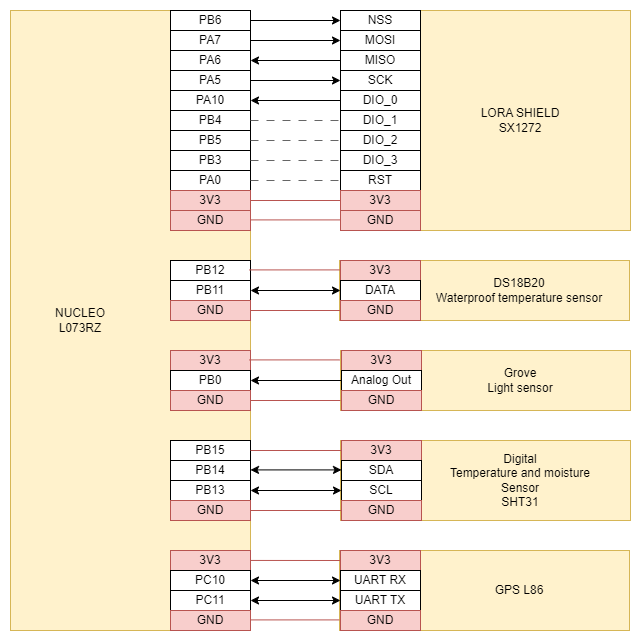

The diagram above was exported from draw.io. Its source (the exported page's mxGraphModel, read from the mxfile embedded in the PNG):
<mxGraphModel dx="1235" dy="614" grid="1" gridSize="10" guides="1" tooltips="1" connect="1" arrows="1" fold="1" page="1" pageScale="1" pageWidth="827" pageHeight="1169" math="0" shadow="0">
  <root>
    <mxCell id="0" />
    <mxCell id="1" parent="0" />
    <mxCell id="GbTDdqkxgtsUvaQkRwo0-1" value="NUCLEO&lt;div&gt;L073RZ&lt;/div&gt;" style="rounded=0;whiteSpace=wrap;html=1;align=center;labelPosition=center;verticalLabelPosition=middle;verticalAlign=middle;spacingLeft=-100;fillColor=#fff2cc;strokeColor=#d6b656;" vertex="1" parent="1">
      <mxGeometry x="30" y="20" width="240" height="620" as="geometry" />
    </mxCell>
    <mxCell id="GbTDdqkxgtsUvaQkRwo0-2" value="LORA SHIELD&lt;div&gt;SX1272&lt;/div&gt;" style="rounded=0;whiteSpace=wrap;html=1;fillColor=#fff2cc;strokeColor=#d6b656;spacingLeft=70;" vertex="1" parent="1">
      <mxGeometry x="360" y="20" width="290" height="220" as="geometry" />
    </mxCell>
    <mxCell id="GbTDdqkxgtsUvaQkRwo0-5" value="NSS" style="rounded=0;whiteSpace=wrap;html=1;" vertex="1" parent="1">
      <mxGeometry x="360" y="20" width="80" height="20" as="geometry" />
    </mxCell>
    <mxCell id="GbTDdqkxgtsUvaQkRwo0-6" value="MOSI" style="rounded=0;whiteSpace=wrap;html=1;" vertex="1" parent="1">
      <mxGeometry x="360" y="40" width="80" height="20" as="geometry" />
    </mxCell>
    <mxCell id="GbTDdqkxgtsUvaQkRwo0-7" value="MISO" style="rounded=0;whiteSpace=wrap;html=1;" vertex="1" parent="1">
      <mxGeometry x="360" y="60" width="80" height="20" as="geometry" />
    </mxCell>
    <mxCell id="GbTDdqkxgtsUvaQkRwo0-8" value="SCK" style="rounded=0;whiteSpace=wrap;html=1;" vertex="1" parent="1">
      <mxGeometry x="360" y="80" width="80" height="20" as="geometry" />
    </mxCell>
    <mxCell id="GbTDdqkxgtsUvaQkRwo0-9" value="DIO_0" style="rounded=0;whiteSpace=wrap;html=1;" vertex="1" parent="1">
      <mxGeometry x="360" y="100" width="80" height="20" as="geometry" />
    </mxCell>
    <mxCell id="GbTDdqkxgtsUvaQkRwo0-10" value="DIO_1" style="rounded=0;whiteSpace=wrap;html=1;" vertex="1" parent="1">
      <mxGeometry x="360" y="120" width="80" height="20" as="geometry" />
    </mxCell>
    <mxCell id="GbTDdqkxgtsUvaQkRwo0-11" value="DIO_2" style="rounded=0;whiteSpace=wrap;html=1;" vertex="1" parent="1">
      <mxGeometry x="360" y="140" width="80" height="20" as="geometry" />
    </mxCell>
    <mxCell id="GbTDdqkxgtsUvaQkRwo0-12" value="DIO_3" style="rounded=0;whiteSpace=wrap;html=1;" vertex="1" parent="1">
      <mxGeometry x="360" y="160" width="80" height="20" as="geometry" />
    </mxCell>
    <mxCell id="GbTDdqkxgtsUvaQkRwo0-13" value="RST" style="rounded=0;whiteSpace=wrap;html=1;" vertex="1" parent="1">
      <mxGeometry x="360" y="180" width="80" height="20" as="geometry" />
    </mxCell>
    <mxCell id="GbTDdqkxgtsUvaQkRwo0-14" value="3V3" style="rounded=0;whiteSpace=wrap;html=1;fillColor=#f8cecc;strokeColor=#b85450;" vertex="1" parent="1">
      <mxGeometry x="360" y="200" width="80" height="20" as="geometry" />
    </mxCell>
    <mxCell id="GbTDdqkxgtsUvaQkRwo0-15" value="GND" style="rounded=0;whiteSpace=wrap;html=1;fillColor=#f8cecc;strokeColor=#b85450;" vertex="1" parent="1">
      <mxGeometry x="360" y="220" width="80" height="20" as="geometry" />
    </mxCell>
    <mxCell id="GbTDdqkxgtsUvaQkRwo0-18" value="PB6" style="rounded=0;whiteSpace=wrap;html=1;" vertex="1" parent="1">
      <mxGeometry x="190" y="20" width="80" height="20" as="geometry" />
    </mxCell>
    <mxCell id="GbTDdqkxgtsUvaQkRwo0-19" value="PA7" style="rounded=0;whiteSpace=wrap;html=1;" vertex="1" parent="1">
      <mxGeometry x="190" y="40" width="80" height="20" as="geometry" />
    </mxCell>
    <mxCell id="GbTDdqkxgtsUvaQkRwo0-20" value="PA6" style="rounded=0;whiteSpace=wrap;html=1;" vertex="1" parent="1">
      <mxGeometry x="190" y="60" width="80" height="20" as="geometry" />
    </mxCell>
    <mxCell id="GbTDdqkxgtsUvaQkRwo0-21" value="PA5" style="rounded=0;whiteSpace=wrap;html=1;" vertex="1" parent="1">
      <mxGeometry x="190" y="80" width="80" height="20" as="geometry" />
    </mxCell>
    <mxCell id="GbTDdqkxgtsUvaQkRwo0-22" value="PA10" style="rounded=0;whiteSpace=wrap;html=1;" vertex="1" parent="1">
      <mxGeometry x="190" y="100" width="80" height="20" as="geometry" />
    </mxCell>
    <mxCell id="GbTDdqkxgtsUvaQkRwo0-23" value="PB4" style="rounded=0;whiteSpace=wrap;html=1;" vertex="1" parent="1">
      <mxGeometry x="190" y="120" width="80" height="20" as="geometry" />
    </mxCell>
    <mxCell id="GbTDdqkxgtsUvaQkRwo0-24" value="PB5" style="rounded=0;whiteSpace=wrap;html=1;" vertex="1" parent="1">
      <mxGeometry x="190" y="140" width="80" height="20" as="geometry" />
    </mxCell>
    <mxCell id="GbTDdqkxgtsUvaQkRwo0-25" value="PB3" style="rounded=0;whiteSpace=wrap;html=1;" vertex="1" parent="1">
      <mxGeometry x="190" y="160" width="80" height="20" as="geometry" />
    </mxCell>
    <mxCell id="GbTDdqkxgtsUvaQkRwo0-26" value="PA0" style="rounded=0;whiteSpace=wrap;html=1;" vertex="1" parent="1">
      <mxGeometry x="190" y="180" width="80" height="20" as="geometry" />
    </mxCell>
    <mxCell id="GbTDdqkxgtsUvaQkRwo0-27" value="3V3" style="rounded=0;whiteSpace=wrap;html=1;fillColor=#f8cecc;strokeColor=#b85450;" vertex="1" parent="1">
      <mxGeometry x="190" y="200" width="80" height="20" as="geometry" />
    </mxCell>
    <mxCell id="GbTDdqkxgtsUvaQkRwo0-28" value="GND" style="rounded=0;whiteSpace=wrap;html=1;fillColor=#f8cecc;strokeColor=#b85450;" vertex="1" parent="1">
      <mxGeometry x="190" y="220" width="80" height="20" as="geometry" />
    </mxCell>
    <mxCell id="GbTDdqkxgtsUvaQkRwo0-31" value="" style="endArrow=classic;html=1;rounded=0;entryX=0;entryY=0.5;entryDx=0;entryDy=0;exitX=1;exitY=0.5;exitDx=0;exitDy=0;" edge="1" parent="1" source="GbTDdqkxgtsUvaQkRwo0-21" target="GbTDdqkxgtsUvaQkRwo0-8">
      <mxGeometry width="50" height="50" relative="1" as="geometry">
        <mxPoint x="390" y="230" as="sourcePoint" />
        <mxPoint x="440" y="180" as="targetPoint" />
      </mxGeometry>
    </mxCell>
    <mxCell id="GbTDdqkxgtsUvaQkRwo0-32" value="" style="endArrow=classic;html=1;rounded=0;exitX=0;exitY=0.5;exitDx=0;exitDy=0;entryX=1;entryY=0.5;entryDx=0;entryDy=0;" edge="1" parent="1" source="GbTDdqkxgtsUvaQkRwo0-7" target="GbTDdqkxgtsUvaQkRwo0-20">
      <mxGeometry width="50" height="50" relative="1" as="geometry">
        <mxPoint x="440" y="240" as="sourcePoint" />
        <mxPoint x="490" y="190" as="targetPoint" />
      </mxGeometry>
    </mxCell>
    <mxCell id="GbTDdqkxgtsUvaQkRwo0-33" value="" style="endArrow=classic;html=1;rounded=0;exitX=1;exitY=0.5;exitDx=0;exitDy=0;entryX=0;entryY=0.5;entryDx=0;entryDy=0;" edge="1" parent="1" source="GbTDdqkxgtsUvaQkRwo0-19" target="GbTDdqkxgtsUvaQkRwo0-6">
      <mxGeometry width="50" height="50" relative="1" as="geometry">
        <mxPoint x="440" y="240" as="sourcePoint" />
        <mxPoint x="490" y="190" as="targetPoint" />
      </mxGeometry>
    </mxCell>
    <mxCell id="GbTDdqkxgtsUvaQkRwo0-34" value="" style="endArrow=classic;html=1;rounded=0;exitX=1;exitY=0.5;exitDx=0;exitDy=0;entryX=0;entryY=0.5;entryDx=0;entryDy=0;" edge="1" parent="1" source="GbTDdqkxgtsUvaQkRwo0-18" target="GbTDdqkxgtsUvaQkRwo0-5">
      <mxGeometry width="50" height="50" relative="1" as="geometry">
        <mxPoint x="440" y="240" as="sourcePoint" />
        <mxPoint x="490" y="190" as="targetPoint" />
      </mxGeometry>
    </mxCell>
    <mxCell id="GbTDdqkxgtsUvaQkRwo0-35" value="" style="endArrow=classic;html=1;rounded=0;entryX=1;entryY=0.5;entryDx=0;entryDy=0;exitX=0;exitY=0.5;exitDx=0;exitDy=0;" edge="1" parent="1" source="GbTDdqkxgtsUvaQkRwo0-9" target="GbTDdqkxgtsUvaQkRwo0-22">
      <mxGeometry width="50" height="50" relative="1" as="geometry">
        <mxPoint x="440" y="240" as="sourcePoint" />
        <mxPoint x="490" y="190" as="targetPoint" />
      </mxGeometry>
    </mxCell>
    <mxCell id="GbTDdqkxgtsUvaQkRwo0-36" value="" style="endArrow=none;html=1;rounded=0;exitX=1;exitY=0.5;exitDx=0;exitDy=0;entryX=0;entryY=0.5;entryDx=0;entryDy=0;fillColor=#f5f5f5;strokeColor=#666666;dashed=1;dashPattern=8 8;" edge="1" parent="1" source="GbTDdqkxgtsUvaQkRwo0-23" target="GbTDdqkxgtsUvaQkRwo0-10">
      <mxGeometry width="50" height="50" relative="1" as="geometry">
        <mxPoint x="440" y="240" as="sourcePoint" />
        <mxPoint x="490" y="190" as="targetPoint" />
      </mxGeometry>
    </mxCell>
    <mxCell id="GbTDdqkxgtsUvaQkRwo0-37" value="" style="endArrow=none;html=1;rounded=0;exitX=1;exitY=0.5;exitDx=0;exitDy=0;entryX=0;entryY=0.5;entryDx=0;entryDy=0;dashed=1;dashPattern=8 8;fillColor=#f5f5f5;strokeColor=#666666;" edge="1" parent="1" source="GbTDdqkxgtsUvaQkRwo0-24" target="GbTDdqkxgtsUvaQkRwo0-11">
      <mxGeometry width="50" height="50" relative="1" as="geometry">
        <mxPoint x="440" y="240" as="sourcePoint" />
        <mxPoint x="490" y="190" as="targetPoint" />
      </mxGeometry>
    </mxCell>
    <mxCell id="GbTDdqkxgtsUvaQkRwo0-38" value="" style="endArrow=none;html=1;rounded=0;exitX=1;exitY=0.5;exitDx=0;exitDy=0;entryX=0;entryY=0.5;entryDx=0;entryDy=0;fillColor=#f5f5f5;strokeColor=#666666;dashed=1;dashPattern=8 8;" edge="1" parent="1" source="GbTDdqkxgtsUvaQkRwo0-25" target="GbTDdqkxgtsUvaQkRwo0-12">
      <mxGeometry width="50" height="50" relative="1" as="geometry">
        <mxPoint x="440" y="240" as="sourcePoint" />
        <mxPoint x="490" y="190" as="targetPoint" />
      </mxGeometry>
    </mxCell>
    <mxCell id="GbTDdqkxgtsUvaQkRwo0-39" value="" style="endArrow=none;html=1;rounded=0;entryX=0;entryY=0.5;entryDx=0;entryDy=0;exitX=1;exitY=0.5;exitDx=0;exitDy=0;dashed=1;dashPattern=8 8;fillColor=#f5f5f5;strokeColor=#666666;" edge="1" parent="1" source="GbTDdqkxgtsUvaQkRwo0-26" target="GbTDdqkxgtsUvaQkRwo0-13">
      <mxGeometry width="50" height="50" relative="1" as="geometry">
        <mxPoint x="440" y="240" as="sourcePoint" />
        <mxPoint x="490" y="190" as="targetPoint" />
      </mxGeometry>
    </mxCell>
    <mxCell id="GbTDdqkxgtsUvaQkRwo0-40" value="" style="endArrow=none;html=1;rounded=0;exitX=1;exitY=0.5;exitDx=0;exitDy=0;entryX=0;entryY=0.5;entryDx=0;entryDy=0;fillColor=#f8cecc;strokeColor=#b85450;" edge="1" parent="1" source="GbTDdqkxgtsUvaQkRwo0-27" target="GbTDdqkxgtsUvaQkRwo0-14">
      <mxGeometry width="50" height="50" relative="1" as="geometry">
        <mxPoint x="540" y="210" as="sourcePoint" />
        <mxPoint x="590" y="160" as="targetPoint" />
      </mxGeometry>
    </mxCell>
    <mxCell id="GbTDdqkxgtsUvaQkRwo0-41" value="" style="endArrow=none;html=1;rounded=0;exitX=1;exitY=0.5;exitDx=0;exitDy=0;entryX=0;entryY=0.5;entryDx=0;entryDy=0;fillColor=#f8cecc;strokeColor=#b85450;" edge="1" parent="1">
      <mxGeometry width="50" height="50" relative="1" as="geometry">
        <mxPoint x="270" y="229.41" as="sourcePoint" />
        <mxPoint x="360" y="229.41" as="targetPoint" />
      </mxGeometry>
    </mxCell>
    <mxCell id="GbTDdqkxgtsUvaQkRwo0-42" value="DS18B20&lt;div&gt;Waterproof temperature sensor&lt;/div&gt;" style="rounded=0;whiteSpace=wrap;html=1;spacingLeft=70;fillColor=#fff2cc;strokeColor=#d6b656;" vertex="1" parent="1">
      <mxGeometry x="359" y="270" width="290" height="60" as="geometry" />
    </mxCell>
    <mxCell id="GbTDdqkxgtsUvaQkRwo0-43" value="3V3" style="rounded=0;whiteSpace=wrap;html=1;fillColor=#f8cecc;strokeColor=#b85450;" vertex="1" parent="1">
      <mxGeometry x="360" y="270" width="80" height="20" as="geometry" />
    </mxCell>
    <mxCell id="GbTDdqkxgtsUvaQkRwo0-44" value="DATA" style="rounded=0;whiteSpace=wrap;html=1;" vertex="1" parent="1">
      <mxGeometry x="360" y="290" width="80" height="20" as="geometry" />
    </mxCell>
    <mxCell id="GbTDdqkxgtsUvaQkRwo0-45" value="GND" style="rounded=0;whiteSpace=wrap;html=1;fillColor=#f8cecc;strokeColor=#b85450;" vertex="1" parent="1">
      <mxGeometry x="360" y="310" width="80" height="20" as="geometry" />
    </mxCell>
    <mxCell id="GbTDdqkxgtsUvaQkRwo0-46" value="PB12" style="rounded=0;whiteSpace=wrap;html=1;" vertex="1" parent="1">
      <mxGeometry x="190" y="270" width="80" height="20" as="geometry" />
    </mxCell>
    <mxCell id="GbTDdqkxgtsUvaQkRwo0-47" value="PB11" style="rounded=0;whiteSpace=wrap;html=1;" vertex="1" parent="1">
      <mxGeometry x="190" y="290" width="80" height="20" as="geometry" />
    </mxCell>
    <mxCell id="GbTDdqkxgtsUvaQkRwo0-48" value="GND" style="rounded=0;whiteSpace=wrap;html=1;fillColor=#f8cecc;strokeColor=#b85450;" vertex="1" parent="1">
      <mxGeometry x="190" y="310" width="80" height="20" as="geometry" />
    </mxCell>
    <mxCell id="GbTDdqkxgtsUvaQkRwo0-50" value="" style="endArrow=none;html=1;rounded=0;exitX=1;exitY=0.5;exitDx=0;exitDy=0;entryX=0;entryY=0.5;entryDx=0;entryDy=0;fillColor=#f8cecc;strokeColor=#b85450;" edge="1" parent="1" source="GbTDdqkxgtsUvaQkRwo0-48" target="GbTDdqkxgtsUvaQkRwo0-45">
      <mxGeometry width="50" height="50" relative="1" as="geometry">
        <mxPoint x="550" y="310" as="sourcePoint" />
        <mxPoint x="600" y="260" as="targetPoint" />
      </mxGeometry>
    </mxCell>
    <mxCell id="GbTDdqkxgtsUvaQkRwo0-51" value="" style="endArrow=none;html=1;rounded=0;exitX=1;exitY=0.5;exitDx=0;exitDy=0;entryX=0;entryY=0.5;entryDx=0;entryDy=0;fillColor=#f8cecc;strokeColor=#b85450;" edge="1" parent="1">
      <mxGeometry width="50" height="50" relative="1" as="geometry">
        <mxPoint x="269" y="279.40999999999997" as="sourcePoint" />
        <mxPoint x="359" y="279.40999999999997" as="targetPoint" />
      </mxGeometry>
    </mxCell>
    <mxCell id="GbTDdqkxgtsUvaQkRwo0-52" value="" style="endArrow=classic;startArrow=classic;html=1;rounded=0;exitX=1;exitY=0.5;exitDx=0;exitDy=0;entryX=0;entryY=0.5;entryDx=0;entryDy=0;" edge="1" parent="1" source="GbTDdqkxgtsUvaQkRwo0-47" target="GbTDdqkxgtsUvaQkRwo0-44">
      <mxGeometry width="50" height="50" relative="1" as="geometry">
        <mxPoint x="550" y="310" as="sourcePoint" />
        <mxPoint x="600" y="260" as="targetPoint" />
      </mxGeometry>
    </mxCell>
    <mxCell id="GbTDdqkxgtsUvaQkRwo0-53" value="Grove&lt;br&gt;Light sensor" style="rounded=0;whiteSpace=wrap;html=1;spacingLeft=70;fillColor=#fff2cc;strokeColor=#d6b656;" vertex="1" parent="1">
      <mxGeometry x="360" y="360" width="290" height="60" as="geometry" />
    </mxCell>
    <mxCell id="GbTDdqkxgtsUvaQkRwo0-54" value="3V3" style="rounded=0;whiteSpace=wrap;html=1;fillColor=#f8cecc;strokeColor=#b85450;" vertex="1" parent="1">
      <mxGeometry x="361" y="360" width="80" height="20" as="geometry" />
    </mxCell>
    <mxCell id="GbTDdqkxgtsUvaQkRwo0-61" value="" style="edgeStyle=orthogonalEdgeStyle;rounded=0;orthogonalLoop=1;jettySize=auto;html=1;entryX=1;entryY=0.5;entryDx=0;entryDy=0;" edge="1" parent="1" source="GbTDdqkxgtsUvaQkRwo0-55" target="GbTDdqkxgtsUvaQkRwo0-58">
      <mxGeometry relative="1" as="geometry" />
    </mxCell>
    <mxCell id="GbTDdqkxgtsUvaQkRwo0-55" value="Analog Out" style="rounded=0;whiteSpace=wrap;html=1;" vertex="1" parent="1">
      <mxGeometry x="361" y="380" width="80" height="20" as="geometry" />
    </mxCell>
    <mxCell id="GbTDdqkxgtsUvaQkRwo0-56" value="GND" style="rounded=0;whiteSpace=wrap;html=1;fillColor=#f8cecc;strokeColor=#b85450;" vertex="1" parent="1">
      <mxGeometry x="361" y="400" width="80" height="20" as="geometry" />
    </mxCell>
    <mxCell id="GbTDdqkxgtsUvaQkRwo0-57" value="3V3" style="rounded=0;whiteSpace=wrap;html=1;fillColor=#f8cecc;strokeColor=#b85450;" vertex="1" parent="1">
      <mxGeometry x="190" y="360" width="80" height="20" as="geometry" />
    </mxCell>
    <mxCell id="GbTDdqkxgtsUvaQkRwo0-58" value="PB0" style="rounded=0;whiteSpace=wrap;html=1;" vertex="1" parent="1">
      <mxGeometry x="190" y="380" width="80" height="20" as="geometry" />
    </mxCell>
    <mxCell id="GbTDdqkxgtsUvaQkRwo0-59" value="GND" style="rounded=0;whiteSpace=wrap;html=1;fillColor=#f8cecc;strokeColor=#b85450;" vertex="1" parent="1">
      <mxGeometry x="190" y="400" width="80" height="20" as="geometry" />
    </mxCell>
    <mxCell id="GbTDdqkxgtsUvaQkRwo0-62" value="" style="endArrow=none;html=1;rounded=0;exitX=1;exitY=0.5;exitDx=0;exitDy=0;fillColor=#f8cecc;strokeColor=#b85450;" edge="1" parent="1" source="GbTDdqkxgtsUvaQkRwo0-59">
      <mxGeometry width="50" height="50" relative="1" as="geometry">
        <mxPoint x="530" y="450" as="sourcePoint" />
        <mxPoint x="360" y="410" as="targetPoint" />
      </mxGeometry>
    </mxCell>
    <mxCell id="GbTDdqkxgtsUvaQkRwo0-63" value="" style="endArrow=none;html=1;rounded=0;exitX=1;exitY=0.5;exitDx=0;exitDy=0;fillColor=#f8cecc;strokeColor=#b85450;" edge="1" parent="1">
      <mxGeometry width="50" height="50" relative="1" as="geometry">
        <mxPoint x="269" y="369.40999999999997" as="sourcePoint" />
        <mxPoint x="359" y="369.40999999999997" as="targetPoint" />
      </mxGeometry>
    </mxCell>
    <mxCell id="GbTDdqkxgtsUvaQkRwo0-65" value="Digital&lt;div&gt;Temperature and moisture&lt;/div&gt;&lt;div&gt;Sensor&lt;br&gt;SHT31&lt;/div&gt;" style="rounded=0;whiteSpace=wrap;html=1;spacingLeft=70;fillColor=#fff2cc;strokeColor=#d6b656;" vertex="1" parent="1">
      <mxGeometry x="360" y="450" width="290" height="80" as="geometry" />
    </mxCell>
    <mxCell id="GbTDdqkxgtsUvaQkRwo0-66" value="3V3" style="rounded=0;whiteSpace=wrap;html=1;fillColor=#f8cecc;strokeColor=#b85450;" vertex="1" parent="1">
      <mxGeometry x="361" y="450" width="80" height="20" as="geometry" />
    </mxCell>
    <mxCell id="GbTDdqkxgtsUvaQkRwo0-67" value="SDA" style="rounded=0;whiteSpace=wrap;html=1;" vertex="1" parent="1">
      <mxGeometry x="361" y="470" width="80" height="20" as="geometry" />
    </mxCell>
    <mxCell id="GbTDdqkxgtsUvaQkRwo0-68" value="SCL" style="rounded=0;whiteSpace=wrap;html=1;" vertex="1" parent="1">
      <mxGeometry x="361" y="490" width="80" height="20" as="geometry" />
    </mxCell>
    <mxCell id="GbTDdqkxgtsUvaQkRwo0-69" value="GND" style="rounded=0;whiteSpace=wrap;html=1;fillColor=#f8cecc;strokeColor=#b85450;" vertex="1" parent="1">
      <mxGeometry x="361" y="510" width="80" height="20" as="geometry" />
    </mxCell>
    <mxCell id="GbTDdqkxgtsUvaQkRwo0-70" value="PB15" style="rounded=0;whiteSpace=wrap;html=1;" vertex="1" parent="1">
      <mxGeometry x="190" y="450" width="80" height="20" as="geometry" />
    </mxCell>
    <mxCell id="GbTDdqkxgtsUvaQkRwo0-71" value="PB14" style="rounded=0;whiteSpace=wrap;html=1;" vertex="1" parent="1">
      <mxGeometry x="190" y="470" width="80" height="20" as="geometry" />
    </mxCell>
    <mxCell id="GbTDdqkxgtsUvaQkRwo0-72" value="PB13" style="rounded=0;whiteSpace=wrap;html=1;" vertex="1" parent="1">
      <mxGeometry x="190" y="490" width="80" height="20" as="geometry" />
    </mxCell>
    <mxCell id="GbTDdqkxgtsUvaQkRwo0-73" value="GND" style="rounded=0;whiteSpace=wrap;html=1;fillColor=#f8cecc;strokeColor=#b85450;" vertex="1" parent="1">
      <mxGeometry x="190" y="510" width="80" height="20" as="geometry" />
    </mxCell>
    <mxCell id="GbTDdqkxgtsUvaQkRwo0-74" value="" style="endArrow=none;html=1;rounded=0;exitX=1;exitY=0.5;exitDx=0;exitDy=0;entryX=0;entryY=0.5;entryDx=0;entryDy=0;fillColor=#f8cecc;strokeColor=#b85450;" edge="1" parent="1" source="GbTDdqkxgtsUvaQkRwo0-70" target="GbTDdqkxgtsUvaQkRwo0-66">
      <mxGeometry width="50" height="50" relative="1" as="geometry">
        <mxPoint x="530" y="400" as="sourcePoint" />
        <mxPoint x="580" y="350" as="targetPoint" />
      </mxGeometry>
    </mxCell>
    <mxCell id="GbTDdqkxgtsUvaQkRwo0-75" value="" style="endArrow=none;html=1;rounded=0;exitX=1;exitY=0.5;exitDx=0;exitDy=0;entryX=0;entryY=0.5;entryDx=0;entryDy=0;fillColor=#f8cecc;strokeColor=#b85450;" edge="1" parent="1" source="GbTDdqkxgtsUvaQkRwo0-73" target="GbTDdqkxgtsUvaQkRwo0-69">
      <mxGeometry width="50" height="50" relative="1" as="geometry">
        <mxPoint x="530" y="400" as="sourcePoint" />
        <mxPoint x="580" y="350" as="targetPoint" />
      </mxGeometry>
    </mxCell>
    <mxCell id="GbTDdqkxgtsUvaQkRwo0-76" value="" style="endArrow=classic;startArrow=classic;html=1;rounded=0;exitX=1;exitY=0.5;exitDx=0;exitDy=0;entryX=0;entryY=0.5;entryDx=0;entryDy=0;" edge="1" parent="1" source="GbTDdqkxgtsUvaQkRwo0-72" target="GbTDdqkxgtsUvaQkRwo0-68">
      <mxGeometry width="50" height="50" relative="1" as="geometry">
        <mxPoint x="530" y="400" as="sourcePoint" />
        <mxPoint x="580" y="350" as="targetPoint" />
      </mxGeometry>
    </mxCell>
    <mxCell id="GbTDdqkxgtsUvaQkRwo0-77" value="" style="endArrow=classic;startArrow=classic;html=1;rounded=0;exitX=1;exitY=0.5;exitDx=0;exitDy=0;entryX=0;entryY=0.5;entryDx=0;entryDy=0;" edge="1" parent="1">
      <mxGeometry width="50" height="50" relative="1" as="geometry">
        <mxPoint x="270" y="479.41" as="sourcePoint" />
        <mxPoint x="361" y="479.41" as="targetPoint" />
      </mxGeometry>
    </mxCell>
    <mxCell id="GbTDdqkxgtsUvaQkRwo0-79" value="GPS L86" style="rounded=0;whiteSpace=wrap;html=1;spacingLeft=70;fillColor=#fff2cc;strokeColor=#d6b656;" vertex="1" parent="1">
      <mxGeometry x="359" y="560" width="290" height="80" as="geometry" />
    </mxCell>
    <mxCell id="GbTDdqkxgtsUvaQkRwo0-80" value="3V3" style="rounded=0;whiteSpace=wrap;html=1;fillColor=#f8cecc;strokeColor=#b85450;" vertex="1" parent="1">
      <mxGeometry x="360" y="560" width="80" height="20" as="geometry" />
    </mxCell>
    <mxCell id="GbTDdqkxgtsUvaQkRwo0-81" value="UART RX" style="rounded=0;whiteSpace=wrap;html=1;" vertex="1" parent="1">
      <mxGeometry x="360" y="580" width="80" height="20" as="geometry" />
    </mxCell>
    <mxCell id="GbTDdqkxgtsUvaQkRwo0-82" value="UART TX" style="rounded=0;whiteSpace=wrap;html=1;" vertex="1" parent="1">
      <mxGeometry x="360" y="600" width="80" height="20" as="geometry" />
    </mxCell>
    <mxCell id="GbTDdqkxgtsUvaQkRwo0-83" value="GND" style="rounded=0;whiteSpace=wrap;html=1;fillColor=#f8cecc;strokeColor=#b85450;" vertex="1" parent="1">
      <mxGeometry x="360" y="620" width="80" height="20" as="geometry" />
    </mxCell>
    <mxCell id="GbTDdqkxgtsUvaQkRwo0-84" value="" style="endArrow=none;html=1;rounded=0;exitX=1;exitY=0.887;exitDx=0;exitDy=0;exitPerimeter=0;entryX=0;entryY=0.5;entryDx=0;entryDy=0;fillColor=#f8cecc;strokeColor=#b85450;" edge="1" parent="1" source="GbTDdqkxgtsUvaQkRwo0-1" target="GbTDdqkxgtsUvaQkRwo0-80">
      <mxGeometry width="50" height="50" relative="1" as="geometry">
        <mxPoint x="530" y="490" as="sourcePoint" />
        <mxPoint x="580" y="440" as="targetPoint" />
      </mxGeometry>
    </mxCell>
    <mxCell id="GbTDdqkxgtsUvaQkRwo0-85" value="" style="endArrow=none;html=1;rounded=0;exitX=1;exitY=0.887;exitDx=0;exitDy=0;exitPerimeter=0;entryX=0;entryY=0.5;entryDx=0;entryDy=0;fillColor=#f8cecc;strokeColor=#b85450;" edge="1" parent="1">
      <mxGeometry width="50" height="50" relative="1" as="geometry">
        <mxPoint x="269" y="629.41" as="sourcePoint" />
        <mxPoint x="359" y="629.41" as="targetPoint" />
      </mxGeometry>
    </mxCell>
    <mxCell id="GbTDdqkxgtsUvaQkRwo0-86" value="" style="endArrow=classic;startArrow=classic;html=1;rounded=0;exitX=1;exitY=0.5;exitDx=0;exitDy=0;entryX=0;entryY=0.5;entryDx=0;entryDy=0;" edge="1" parent="1" source="GbTDdqkxgtsUvaQkRwo0-88" target="GbTDdqkxgtsUvaQkRwo0-81">
      <mxGeometry width="50" height="50" relative="1" as="geometry">
        <mxPoint x="530" y="360" as="sourcePoint" />
        <mxPoint x="580" y="310" as="targetPoint" />
      </mxGeometry>
    </mxCell>
    <mxCell id="GbTDdqkxgtsUvaQkRwo0-87" value="3V3" style="rounded=0;whiteSpace=wrap;html=1;fillColor=#f8cecc;strokeColor=#b85450;" vertex="1" parent="1">
      <mxGeometry x="190" y="560" width="80" height="20" as="geometry" />
    </mxCell>
    <mxCell id="GbTDdqkxgtsUvaQkRwo0-88" value="PC10" style="rounded=0;whiteSpace=wrap;html=1;" vertex="1" parent="1">
      <mxGeometry x="190" y="580" width="80" height="20" as="geometry" />
    </mxCell>
    <mxCell id="GbTDdqkxgtsUvaQkRwo0-89" value="PC11" style="rounded=0;whiteSpace=wrap;html=1;" vertex="1" parent="1">
      <mxGeometry x="190" y="600" width="80" height="20" as="geometry" />
    </mxCell>
    <mxCell id="GbTDdqkxgtsUvaQkRwo0-90" value="GND" style="rounded=0;whiteSpace=wrap;html=1;fillColor=#f8cecc;strokeColor=#b85450;" vertex="1" parent="1">
      <mxGeometry x="190" y="620" width="80" height="20" as="geometry" />
    </mxCell>
    <mxCell id="GbTDdqkxgtsUvaQkRwo0-91" value="" style="endArrow=classic;startArrow=classic;html=1;rounded=0;exitX=1;exitY=0.5;exitDx=0;exitDy=0;entryX=0;entryY=0.5;entryDx=0;entryDy=0;" edge="1" parent="1" source="GbTDdqkxgtsUvaQkRwo0-89" target="GbTDdqkxgtsUvaQkRwo0-82">
      <mxGeometry width="50" height="50" relative="1" as="geometry">
        <mxPoint x="530" y="360" as="sourcePoint" />
        <mxPoint x="580" y="310" as="targetPoint" />
      </mxGeometry>
    </mxCell>
  </root>
</mxGraphModel>